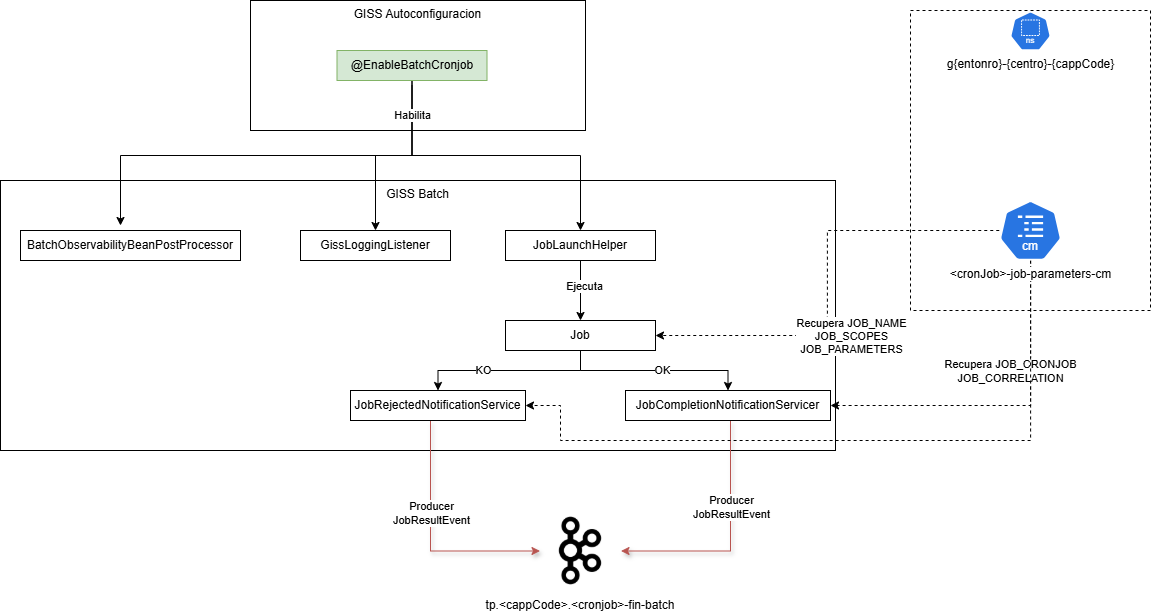

The diagram above was exported from draw.io. Its source (the exported page's mxGraphModel, read from the mxfile embedded in the PNG):
<mxGraphModel dx="1426" dy="897" grid="1" gridSize="10" guides="1" tooltips="1" connect="1" arrows="1" fold="1" page="1" pageScale="1" pageWidth="827" pageHeight="1169" math="0" shadow="0">
  <root>
    <mxCell id="0" />
    <mxCell id="1" parent="0" />
    <mxCell id="asxBTn1CL6gBAizzDjIm-1" value="" style="rounded=0;whiteSpace=wrap;html=1;dashed=1;" vertex="1" parent="1">
      <mxGeometry x="1160" y="30" width="240" height="300" as="geometry" />
    </mxCell>
    <mxCell id="uC4m1f2GsrIaZGrCeOs9-1" value="GISS Autoconfiguracion" style="rounded=0;whiteSpace=wrap;html=1;verticalAlign=top;" vertex="1" parent="1">
      <mxGeometry x="500" y="20" width="335" height="130" as="geometry" />
    </mxCell>
    <mxCell id="uC4m1f2GsrIaZGrCeOs9-2" value="GISS Batch" style="rounded=0;whiteSpace=wrap;html=1;verticalAlign=top;" vertex="1" parent="1">
      <mxGeometry x="250" y="200" width="835" height="270" as="geometry" />
    </mxCell>
    <mxCell id="HxArmPmbbxbf3LAiN-Sb-8" style="edgeStyle=orthogonalEdgeStyle;rounded=0;orthogonalLoop=1;jettySize=auto;html=1;entryX=0.5;entryY=0;entryDx=0;entryDy=0;" edge="1" parent="1" source="uC4m1f2GsrIaZGrCeOs9-3" target="HxArmPmbbxbf3LAiN-Sb-6">
      <mxGeometry relative="1" as="geometry" />
    </mxCell>
    <mxCell id="HxArmPmbbxbf3LAiN-Sb-9" style="edgeStyle=orthogonalEdgeStyle;rounded=0;orthogonalLoop=1;jettySize=auto;html=1;entryX=0.5;entryY=0;entryDx=0;entryDy=0;" edge="1" parent="1" target="uC4m1f2GsrIaZGrCeOs9-7">
      <mxGeometry relative="1" as="geometry">
        <mxPoint x="661.5" y="105" as="sourcePoint" />
        <mxPoint x="830" y="255" as="targetPoint" />
        <Array as="points">
          <mxPoint x="662" y="175" />
          <mxPoint x="830" y="175" />
        </Array>
      </mxGeometry>
    </mxCell>
    <mxCell id="HxArmPmbbxbf3LAiN-Sb-10" style="edgeStyle=orthogonalEdgeStyle;rounded=0;orthogonalLoop=1;jettySize=auto;html=1;entryX=0.5;entryY=0;entryDx=0;entryDy=0;" edge="1" parent="1">
      <mxGeometry relative="1" as="geometry">
        <mxPoint x="661.5" y="95" as="sourcePoint" />
        <mxPoint x="370" y="245" as="targetPoint" />
        <Array as="points">
          <mxPoint x="662" y="175" />
          <mxPoint x="370" y="175" />
        </Array>
      </mxGeometry>
    </mxCell>
    <mxCell id="HxArmPmbbxbf3LAiN-Sb-11" value="Habilita" style="edgeLabel;html=1;align=center;verticalAlign=middle;resizable=0;points=[];" vertex="1" connectable="0" parent="HxArmPmbbxbf3LAiN-Sb-10">
      <mxGeometry x="-0.8233" relative="1" as="geometry">
        <mxPoint as="offset" />
      </mxGeometry>
    </mxCell>
    <mxCell id="uC4m1f2GsrIaZGrCeOs9-3" value="@EnableBatchCronjob" style="rounded=0;whiteSpace=wrap;html=1;fillColor=#d5e8d4;strokeColor=#82b366;" vertex="1" parent="1">
      <mxGeometry x="586.5" y="70" width="150" height="30" as="geometry" />
    </mxCell>
    <mxCell id="uC4m1f2GsrIaZGrCeOs9-19" style="edgeStyle=orthogonalEdgeStyle;rounded=0;orthogonalLoop=1;jettySize=auto;html=1;entryX=0.5;entryY=0;entryDx=0;entryDy=0;" edge="1" parent="1" source="uC4m1f2GsrIaZGrCeOs9-7" target="uC4m1f2GsrIaZGrCeOs9-8">
      <mxGeometry relative="1" as="geometry" />
    </mxCell>
    <mxCell id="uC4m1f2GsrIaZGrCeOs9-22" value="Ejecuta" style="edgeLabel;html=1;align=center;verticalAlign=middle;resizable=0;points=[];" vertex="1" connectable="0" parent="uC4m1f2GsrIaZGrCeOs9-19">
      <mxGeometry x="-0.16" y="3" relative="1" as="geometry">
        <mxPoint as="offset" />
      </mxGeometry>
    </mxCell>
    <mxCell id="uC4m1f2GsrIaZGrCeOs9-7" value="JobLaunchHelper" style="rounded=0;whiteSpace=wrap;html=1;" vertex="1" parent="1">
      <mxGeometry x="755" y="250" width="150" height="30" as="geometry" />
    </mxCell>
    <mxCell id="uC4m1f2GsrIaZGrCeOs9-16" style="edgeStyle=orthogonalEdgeStyle;rounded=0;orthogonalLoop=1;jettySize=auto;html=1;entryX=0.5;entryY=0;entryDx=0;entryDy=0;" edge="1" parent="1" source="uC4m1f2GsrIaZGrCeOs9-8" target="uC4m1f2GsrIaZGrCeOs9-9">
      <mxGeometry relative="1" as="geometry" />
    </mxCell>
    <mxCell id="uC4m1f2GsrIaZGrCeOs9-20" value="KO" style="edgeLabel;html=1;align=center;verticalAlign=middle;resizable=0;points=[];" vertex="1" connectable="0" parent="uC4m1f2GsrIaZGrCeOs9-16">
      <mxGeometry x="0.2932" y="-1" relative="1" as="geometry">
        <mxPoint as="offset" />
      </mxGeometry>
    </mxCell>
    <mxCell id="uC4m1f2GsrIaZGrCeOs9-18" style="edgeStyle=orthogonalEdgeStyle;rounded=0;orthogonalLoop=1;jettySize=auto;html=1;entryX=0.5;entryY=0;entryDx=0;entryDy=0;" edge="1" parent="1" source="uC4m1f2GsrIaZGrCeOs9-8" target="uC4m1f2GsrIaZGrCeOs9-10">
      <mxGeometry relative="1" as="geometry" />
    </mxCell>
    <mxCell id="uC4m1f2GsrIaZGrCeOs9-21" value="OK" style="edgeLabel;html=1;align=center;verticalAlign=middle;resizable=0;points=[];" vertex="1" connectable="0" parent="uC4m1f2GsrIaZGrCeOs9-18">
      <mxGeometry x="0.0737" y="1" relative="1" as="geometry">
        <mxPoint as="offset" />
      </mxGeometry>
    </mxCell>
    <mxCell id="uC4m1f2GsrIaZGrCeOs9-8" value="Job" style="rounded=0;whiteSpace=wrap;html=1;" vertex="1" parent="1">
      <mxGeometry x="755" y="340" width="150" height="30" as="geometry" />
    </mxCell>
    <mxCell id="uC4m1f2GsrIaZGrCeOs9-14" style="edgeStyle=orthogonalEdgeStyle;rounded=0;orthogonalLoop=1;jettySize=auto;html=1;entryX=0;entryY=0.5;entryDx=0;entryDy=0;fillColor=#f8cecc;strokeColor=#b85450;shadow=1;" edge="1" parent="1" source="uC4m1f2GsrIaZGrCeOs9-9" target="uC4m1f2GsrIaZGrCeOs9-11">
      <mxGeometry relative="1" as="geometry">
        <mxPoint x="680" y="620" as="targetPoint" />
        <Array as="points">
          <mxPoint x="680" y="571" />
          <mxPoint x="790" y="571" />
        </Array>
      </mxGeometry>
    </mxCell>
    <mxCell id="uC4m1f2GsrIaZGrCeOs9-24" value="Producer&lt;div&gt;JobResultEvent&lt;/div&gt;" style="edgeLabel;html=1;align=center;verticalAlign=middle;resizable=0;points=[];" vertex="1" connectable="0" parent="uC4m1f2GsrIaZGrCeOs9-14">
      <mxGeometry x="-0.2333" relative="1" as="geometry">
        <mxPoint as="offset" />
      </mxGeometry>
    </mxCell>
    <mxCell id="uC4m1f2GsrIaZGrCeOs9-9" value="JobRejectedNotificationService" style="rounded=0;whiteSpace=wrap;html=1;" vertex="1" parent="1">
      <mxGeometry x="600" y="410" width="175" height="30" as="geometry" />
    </mxCell>
    <mxCell id="uC4m1f2GsrIaZGrCeOs9-15" style="edgeStyle=orthogonalEdgeStyle;rounded=0;orthogonalLoop=1;jettySize=auto;html=1;entryX=1;entryY=0.5;entryDx=0;entryDy=0;fillColor=#f8cecc;strokeColor=#b85450;shadow=1;" edge="1" parent="1" source="uC4m1f2GsrIaZGrCeOs9-10" target="uC4m1f2GsrIaZGrCeOs9-11">
      <mxGeometry relative="1" as="geometry">
        <Array as="points">
          <mxPoint x="980" y="571" />
        </Array>
      </mxGeometry>
    </mxCell>
    <mxCell id="uC4m1f2GsrIaZGrCeOs9-25" value="Producer&lt;div&gt;JobResultEvent&lt;/div&gt;" style="edgeLabel;html=1;align=center;verticalAlign=middle;resizable=0;points=[];" vertex="1" connectable="0" parent="uC4m1f2GsrIaZGrCeOs9-15">
      <mxGeometry x="-0.2833" relative="1" as="geometry">
        <mxPoint as="offset" />
      </mxGeometry>
    </mxCell>
    <mxCell id="uC4m1f2GsrIaZGrCeOs9-10" value="JobCompletionNotificationServicer" style="rounded=0;whiteSpace=wrap;html=1;" vertex="1" parent="1">
      <mxGeometry x="875" y="410" width="205" height="30" as="geometry" />
    </mxCell>
    <mxCell id="uC4m1f2GsrIaZGrCeOs9-11" value="tp.&lt;cappCode&gt;.&lt;cronjob&gt;-fin-batch" style="shape=image;verticalLabelPosition=bottom;labelBackgroundColor=default;verticalAlign=top;aspect=fixed;imageAspect=0;image=data:image/webp,(base64 omitted: 8412 chars);" vertex="1" parent="1">
      <mxGeometry x="789.5" y="530" width="81" height="81" as="geometry" />
    </mxCell>
    <mxCell id="pci44TD-nm3eICDYFB-G-3" style="edgeStyle=orthogonalEdgeStyle;rounded=0;orthogonalLoop=1;jettySize=auto;html=1;entryX=1;entryY=0.5;entryDx=0;entryDy=0;dashed=1;" edge="1" parent="1" source="pci44TD-nm3eICDYFB-G-2" target="uC4m1f2GsrIaZGrCeOs9-8">
      <mxGeometry relative="1" as="geometry" />
    </mxCell>
    <mxCell id="pci44TD-nm3eICDYFB-G-4" value="Recupera JOB_NAME&lt;div&gt;JOB_SCOPES&lt;/div&gt;&lt;div&gt;JOB_PARAMETERS&lt;/div&gt;" style="edgeLabel;html=1;align=center;verticalAlign=middle;resizable=0;points=[];" vertex="1" connectable="0" parent="pci44TD-nm3eICDYFB-G-3">
      <mxGeometry x="0.3784" y="1" relative="1" as="geometry">
        <mxPoint x="56" y="-1" as="offset" />
      </mxGeometry>
    </mxCell>
    <mxCell id="HxArmPmbbxbf3LAiN-Sb-1" style="edgeStyle=orthogonalEdgeStyle;rounded=0;orthogonalLoop=1;jettySize=auto;html=1;entryX=1;entryY=0.5;entryDx=0;entryDy=0;dashed=1;" edge="1" parent="1" source="pci44TD-nm3eICDYFB-G-2" target="uC4m1f2GsrIaZGrCeOs9-10">
      <mxGeometry relative="1" as="geometry">
        <Array as="points">
          <mxPoint x="1280" y="425" />
        </Array>
      </mxGeometry>
    </mxCell>
    <mxCell id="HxArmPmbbxbf3LAiN-Sb-2" value="Recupera JOB_CRONJOB&lt;div&gt;JOB_CORRELATION&lt;/div&gt;" style="edgeLabel;html=1;align=center;verticalAlign=middle;resizable=0;points=[];" vertex="1" connectable="0" parent="HxArmPmbbxbf3LAiN-Sb-1">
      <mxGeometry x="0.5322" y="1" relative="1" as="geometry">
        <mxPoint x="98" y="-36" as="offset" />
      </mxGeometry>
    </mxCell>
    <mxCell id="HxArmPmbbxbf3LAiN-Sb-4" style="edgeStyle=orthogonalEdgeStyle;rounded=0;orthogonalLoop=1;jettySize=auto;html=1;entryX=1;entryY=0.5;entryDx=0;entryDy=0;dashed=1;" edge="1" parent="1" source="pci44TD-nm3eICDYFB-G-2" target="uC4m1f2GsrIaZGrCeOs9-9">
      <mxGeometry relative="1" as="geometry">
        <Array as="points">
          <mxPoint x="1280" y="460" />
          <mxPoint x="810" y="460" />
          <mxPoint x="810" y="425" />
        </Array>
      </mxGeometry>
    </mxCell>
    <mxCell id="pci44TD-nm3eICDYFB-G-2" value="&lt;span style=&quot;background-color: rgb(255, 255, 255);&quot;&gt;&amp;lt;cronJob&amp;gt;-job-parameters-cm&lt;/span&gt;" style="aspect=fixed;sketch=0;html=1;dashed=0;whitespace=wrap;verticalLabelPosition=bottom;verticalAlign=top;fillColor=#2875E2;strokeColor=#ffffff;points=[[0.005,0.63,0],[0.1,0.2,0],[0.9,0.2,0],[0.5,0,0],[0.995,0.63,0],[0.72,0.99,0],[0.5,1,0],[0.28,0.99,0]];shape=mxgraph.kubernetes.icon2;kubernetesLabel=1;prIcon=cm" vertex="1" parent="1">
      <mxGeometry x="1248.75" y="220" width="62.5" height="60" as="geometry" />
    </mxCell>
    <mxCell id="HxArmPmbbxbf3LAiN-Sb-6" value="GissLoggingListener" style="rounded=0;whiteSpace=wrap;html=1;" vertex="1" parent="1">
      <mxGeometry x="550" y="250" width="150" height="30" as="geometry" />
    </mxCell>
    <mxCell id="HxArmPmbbxbf3LAiN-Sb-7" value="BatchObservabilityBeanPostProcessor" style="rounded=0;whiteSpace=wrap;html=1;" vertex="1" parent="1">
      <mxGeometry x="270" y="250" width="220" height="30" as="geometry" />
    </mxCell>
    <mxCell id="asxBTn1CL6gBAizzDjIm-5" value="g{entonro}-{centro}-{cappCode}" style="aspect=fixed;sketch=0;html=1;dashed=0;whitespace=wrap;verticalLabelPosition=bottom;verticalAlign=top;fillColor=#2875E2;strokeColor=#ffffff;points=[[0.005,0.63,0],[0.1,0.2,0],[0.9,0.2,0],[0.5,0,0],[0.995,0.63,0],[0.72,0.99,0],[0.5,1,0],[0.28,0.99,0]];shape=mxgraph.kubernetes.icon2;kubernetesLabel=1;prIcon=ns" vertex="1" parent="1">
      <mxGeometry x="1259.6782352941177" y="31" width="40.63" height="39" as="geometry" />
    </mxCell>
  </root>
</mxGraphModel>